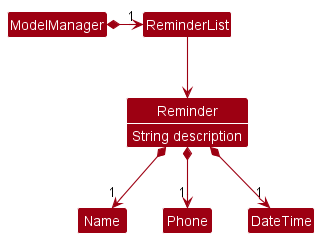

The diagram above was rendered by PlantUML. Its source (embedded in the PNG):
@startuml
!include style.puml
show Reminder attributes
skinparam arrowThickness 1.1
skinparam arrowColor MODEL_COLOR
skinparam classBackgroundColor MODEL_COLOR

Class Reminder {
    String description
}

ModelManager *-right-> "1" ReminderList
ReminderList -down-> Reminder
Reminder *-down-> "1" Name
Reminder *-down-> "1" Phone
Reminder *-down-> "1" DateTime
@enduml